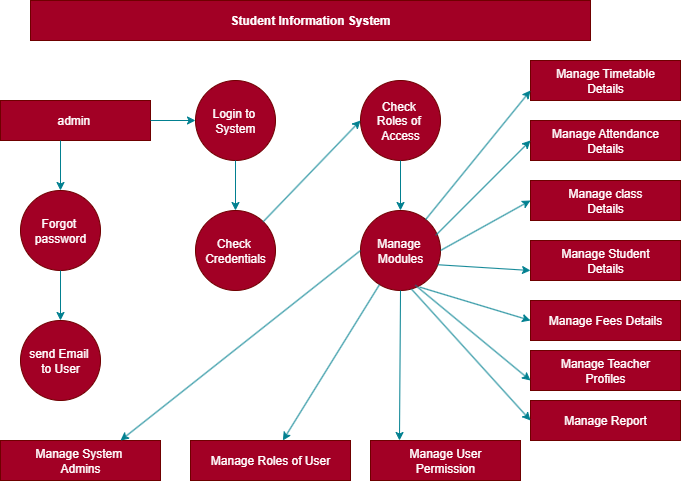

The diagram above was exported from draw.io. Its source (the exported page's mxGraphModel, read from the mxfile embedded in the PNG):
<mxGraphModel dx="868" dy="564" grid="1" gridSize="10" guides="1" tooltips="1" connect="1" arrows="1" fold="1" page="1" pageScale="1" pageWidth="850" pageHeight="1100" math="0" shadow="0">
  <root>
    <mxCell id="0" />
    <mxCell id="1" parent="0" />
    <mxCell id="CyKA3hwzG6yVH1tI0z-h-1" value="&lt;b&gt;Student Information System&lt;/b&gt;" style="rounded=0;whiteSpace=wrap;html=1;labelBackgroundColor=none;fillColor=#a20025;strokeColor=#6F0000;fontColor=#ffffff;" vertex="1" parent="1">
      <mxGeometry x="110" y="40" width="560" height="40" as="geometry" />
    </mxCell>
    <mxCell id="CyKA3hwzG6yVH1tI0z-h-2" value="Login to&amp;nbsp;&lt;div&gt;System&lt;/div&gt;" style="ellipse;whiteSpace=wrap;html=1;aspect=fixed;labelBackgroundColor=none;fillColor=#a20025;strokeColor=#6F0000;fontColor=#ffffff;" vertex="1" parent="1">
      <mxGeometry x="275" y="120" width="80" height="80" as="geometry" />
    </mxCell>
    <mxCell id="CyKA3hwzG6yVH1tI0z-h-3" value="Check&amp;nbsp;&lt;div&gt;Roles of&amp;nbsp;&lt;/div&gt;&lt;div&gt;Access&lt;/div&gt;" style="ellipse;whiteSpace=wrap;html=1;aspect=fixed;labelBackgroundColor=none;fillColor=#a20025;strokeColor=#6F0000;fontColor=#ffffff;" vertex="1" parent="1">
      <mxGeometry x="440" y="120" width="80" height="80" as="geometry" />
    </mxCell>
    <mxCell id="CyKA3hwzG6yVH1tI0z-h-4" value="Check&amp;nbsp;&lt;div&gt;Credentials&lt;/div&gt;" style="ellipse;whiteSpace=wrap;html=1;aspect=fixed;labelBackgroundColor=none;fillColor=#a20025;strokeColor=#6F0000;fontColor=#ffffff;" vertex="1" parent="1">
      <mxGeometry x="275" y="250" width="80" height="80" as="geometry" />
    </mxCell>
    <mxCell id="CyKA3hwzG6yVH1tI0z-h-5" value="Manage&amp;nbsp;&lt;div&gt;Modules&lt;/div&gt;" style="ellipse;whiteSpace=wrap;html=1;aspect=fixed;labelBackgroundColor=none;fillColor=#a20025;strokeColor=#6F0000;fontColor=#ffffff;" vertex="1" parent="1">
      <mxGeometry x="440" y="250" width="80" height="80" as="geometry" />
    </mxCell>
    <mxCell id="CyKA3hwzG6yVH1tI0z-h-6" value="admin&amp;nbsp;" style="rounded=0;whiteSpace=wrap;html=1;labelBackgroundColor=none;fillColor=#a20025;strokeColor=#6F0000;fontColor=#ffffff;" vertex="1" parent="1">
      <mxGeometry x="80" y="140" width="150" height="40" as="geometry" />
    </mxCell>
    <mxCell id="CyKA3hwzG6yVH1tI0z-h-7" value="Forgot&amp;nbsp;&lt;div&gt;password&lt;/div&gt;" style="ellipse;whiteSpace=wrap;html=1;aspect=fixed;labelBackgroundColor=none;fillColor=#a20025;strokeColor=#6F0000;fontColor=#ffffff;" vertex="1" parent="1">
      <mxGeometry x="100" y="230" width="80" height="80" as="geometry" />
    </mxCell>
    <mxCell id="CyKA3hwzG6yVH1tI0z-h-8" value="send Email&amp;nbsp;&lt;div&gt;to User&lt;/div&gt;" style="ellipse;whiteSpace=wrap;html=1;aspect=fixed;labelBackgroundColor=none;fillColor=#a20025;strokeColor=#6F0000;fontColor=#ffffff;" vertex="1" parent="1">
      <mxGeometry x="100" y="360" width="80" height="80" as="geometry" />
    </mxCell>
    <mxCell id="CyKA3hwzG6yVH1tI0z-h-9" value="Manage System&amp;nbsp;&lt;div&gt;Admins&lt;/div&gt;" style="rounded=0;whiteSpace=wrap;html=1;labelBackgroundColor=none;fillColor=#a20025;strokeColor=#6F0000;fontColor=#ffffff;" vertex="1" parent="1">
      <mxGeometry x="80" y="480" width="160" height="40" as="geometry" />
    </mxCell>
    <mxCell id="CyKA3hwzG6yVH1tI0z-h-10" value="Manage Roles of User" style="rounded=0;whiteSpace=wrap;html=1;labelBackgroundColor=none;fillColor=#a20025;strokeColor=#6F0000;fontColor=#ffffff;" vertex="1" parent="1">
      <mxGeometry x="270" y="480" width="160" height="40" as="geometry" />
    </mxCell>
    <mxCell id="CyKA3hwzG6yVH1tI0z-h-11" value="Manage User&lt;div&gt;Permission&lt;/div&gt;" style="rounded=0;whiteSpace=wrap;html=1;labelBackgroundColor=none;fillColor=#a20025;strokeColor=#6F0000;fontColor=#ffffff;" vertex="1" parent="1">
      <mxGeometry x="450" y="480" width="150" height="40" as="geometry" />
    </mxCell>
    <mxCell id="CyKA3hwzG6yVH1tI0z-h-14" value="Manage Timetable&lt;div&gt;Details&lt;/div&gt;" style="rounded=0;whiteSpace=wrap;html=1;labelBackgroundColor=none;fillColor=#a20025;strokeColor=#6F0000;fontColor=#ffffff;" vertex="1" parent="1">
      <mxGeometry x="610" y="100" width="150" height="40" as="geometry" />
    </mxCell>
    <mxCell id="CyKA3hwzG6yVH1tI0z-h-15" value="Manage Attendance&lt;div&gt;Details&lt;/div&gt;" style="rounded=0;whiteSpace=wrap;html=1;labelBackgroundColor=none;fillColor=#a20025;strokeColor=#6F0000;fontColor=#ffffff;" vertex="1" parent="1">
      <mxGeometry x="610" y="160" width="150" height="40" as="geometry" />
    </mxCell>
    <mxCell id="CyKA3hwzG6yVH1tI0z-h-16" value="Manage class&lt;div&gt;Details&lt;/div&gt;" style="rounded=0;whiteSpace=wrap;html=1;labelBackgroundColor=none;fillColor=#a20025;strokeColor=#6F0000;fontColor=#ffffff;" vertex="1" parent="1">
      <mxGeometry x="610" y="220" width="150" height="40" as="geometry" />
    </mxCell>
    <mxCell id="CyKA3hwzG6yVH1tI0z-h-17" value="Manage Student&lt;div&gt;Details&lt;/div&gt;" style="rounded=0;whiteSpace=wrap;html=1;labelBackgroundColor=none;fillColor=#a20025;strokeColor=#6F0000;fontColor=#ffffff;" vertex="1" parent="1">
      <mxGeometry x="610" y="280" width="150" height="40" as="geometry" />
    </mxCell>
    <mxCell id="CyKA3hwzG6yVH1tI0z-h-19" value="Manage Fees Details" style="rounded=0;whiteSpace=wrap;html=1;labelBackgroundColor=none;fillColor=#a20025;strokeColor=#6F0000;fontColor=#ffffff;" vertex="1" parent="1">
      <mxGeometry x="610" y="340" width="150" height="40" as="geometry" />
    </mxCell>
    <mxCell id="CyKA3hwzG6yVH1tI0z-h-20" value="Manage Teacher&lt;div&gt;Profiles&lt;/div&gt;" style="rounded=0;whiteSpace=wrap;html=1;labelBackgroundColor=none;fillColor=#a20025;strokeColor=#6F0000;fontColor=#ffffff;" vertex="1" parent="1">
      <mxGeometry x="610" y="390" width="150" height="40" as="geometry" />
    </mxCell>
    <mxCell id="CyKA3hwzG6yVH1tI0z-h-21" value="Manage Report" style="rounded=0;whiteSpace=wrap;html=1;labelBackgroundColor=none;fillColor=#a20025;strokeColor=#6F0000;fontColor=#ffffff;" vertex="1" parent="1">
      <mxGeometry x="610" y="440" width="150" height="40" as="geometry" />
    </mxCell>
    <mxCell id="CyKA3hwzG6yVH1tI0z-h-23" value="" style="endArrow=classic;html=1;rounded=0;strokeColor=#028090;fontColor=#E4FDE1;fillColor=#F45B69;entryX=0;entryY=0.5;entryDx=0;entryDy=0;" edge="1" parent="1" source="CyKA3hwzG6yVH1tI0z-h-4" target="CyKA3hwzG6yVH1tI0z-h-3">
      <mxGeometry width="50" height="50" relative="1" as="geometry">
        <mxPoint x="390" y="290" as="sourcePoint" />
        <mxPoint x="440" y="240" as="targetPoint" />
      </mxGeometry>
    </mxCell>
    <mxCell id="CyKA3hwzG6yVH1tI0z-h-24" value="" style="endArrow=classic;html=1;rounded=0;strokeColor=#028090;fontColor=#E4FDE1;fillColor=#F45B69;" edge="1" parent="1">
      <mxGeometry width="50" height="50" relative="1" as="geometry">
        <mxPoint x="480" y="200" as="sourcePoint" />
        <mxPoint x="480" y="250" as="targetPoint" />
      </mxGeometry>
    </mxCell>
    <mxCell id="CyKA3hwzG6yVH1tI0z-h-25" value="" style="endArrow=classic;html=1;rounded=0;strokeColor=#028090;fontColor=#E4FDE1;fillColor=#F45B69;entryX=0.75;entryY=0;entryDx=0;entryDy=0;exitX=0;exitY=0.5;exitDx=0;exitDy=0;" edge="1" parent="1" source="CyKA3hwzG6yVH1tI0z-h-5" target="CyKA3hwzG6yVH1tI0z-h-9">
      <mxGeometry width="50" height="50" relative="1" as="geometry">
        <mxPoint x="390" y="290" as="sourcePoint" />
        <mxPoint x="440" y="240" as="targetPoint" />
      </mxGeometry>
    </mxCell>
    <mxCell id="CyKA3hwzG6yVH1tI0z-h-26" value="" style="endArrow=classic;html=1;rounded=0;strokeColor=#028090;fontColor=#E4FDE1;fillColor=#F45B69;" edge="1" parent="1" source="CyKA3hwzG6yVH1tI0z-h-5" target="CyKA3hwzG6yVH1tI0z-h-10">
      <mxGeometry width="50" height="50" relative="1" as="geometry">
        <mxPoint x="390" y="440" as="sourcePoint" />
        <mxPoint x="440" y="390" as="targetPoint" />
      </mxGeometry>
    </mxCell>
    <mxCell id="CyKA3hwzG6yVH1tI0z-h-28" value="" style="endArrow=classic;html=1;rounded=0;strokeColor=#028090;fontColor=#E4FDE1;fillColor=#F45B69;exitX=0.5;exitY=1;exitDx=0;exitDy=0;" edge="1" parent="1" source="CyKA3hwzG6yVH1tI0z-h-5">
      <mxGeometry width="50" height="50" relative="1" as="geometry">
        <mxPoint x="480" y="350" as="sourcePoint" />
        <mxPoint x="479" y="480" as="targetPoint" />
      </mxGeometry>
    </mxCell>
    <mxCell id="CyKA3hwzG6yVH1tI0z-h-29" value="" style="endArrow=classic;html=1;rounded=0;strokeColor=#028090;fontColor=#E4FDE1;fillColor=#F45B69;entryX=0.5;entryY=0;entryDx=0;entryDy=0;" edge="1" parent="1" target="CyKA3hwzG6yVH1tI0z-h-8">
      <mxGeometry width="50" height="50" relative="1" as="geometry">
        <mxPoint x="140" y="310" as="sourcePoint" />
        <mxPoint x="110" y="380" as="targetPoint" />
      </mxGeometry>
    </mxCell>
    <mxCell id="CyKA3hwzG6yVH1tI0z-h-31" value="" style="endArrow=classic;html=1;rounded=0;strokeColor=#028090;fontColor=#E4FDE1;fillColor=#F45B69;entryX=0.5;entryY=0;entryDx=0;entryDy=0;" edge="1" parent="1" target="CyKA3hwzG6yVH1tI0z-h-7">
      <mxGeometry width="50" height="50" relative="1" as="geometry">
        <mxPoint x="140" y="180" as="sourcePoint" />
        <mxPoint x="142.5" y="230" as="targetPoint" />
        <Array as="points" />
      </mxGeometry>
    </mxCell>
    <mxCell id="CyKA3hwzG6yVH1tI0z-h-32" value="" style="endArrow=classic;html=1;rounded=0;strokeColor=#028090;fontColor=#E4FDE1;fillColor=#F45B69;exitX=0.5;exitY=1;exitDx=0;exitDy=0;entryX=0.5;entryY=0;entryDx=0;entryDy=0;" edge="1" parent="1" source="CyKA3hwzG6yVH1tI0z-h-2" target="CyKA3hwzG6yVH1tI0z-h-4">
      <mxGeometry width="50" height="50" relative="1" as="geometry">
        <mxPoint x="230" y="210" as="sourcePoint" />
        <mxPoint x="230" y="260" as="targetPoint" />
      </mxGeometry>
    </mxCell>
    <mxCell id="CyKA3hwzG6yVH1tI0z-h-36" value="" style="endArrow=classic;html=1;rounded=0;strokeColor=#028090;fontColor=#E4FDE1;fillColor=#F45B69;entryX=0;entryY=0.5;entryDx=0;entryDy=0;" edge="1" parent="1" target="CyKA3hwzG6yVH1tI0z-h-2">
      <mxGeometry width="50" height="50" relative="1" as="geometry">
        <mxPoint x="230" y="160" as="sourcePoint" />
        <mxPoint x="270" y="200" as="targetPoint" />
        <Array as="points">
          <mxPoint x="230" y="160" />
        </Array>
      </mxGeometry>
    </mxCell>
    <mxCell id="CyKA3hwzG6yVH1tI0z-h-38" value="" style="endArrow=classic;html=1;rounded=0;strokeColor=#028090;fontColor=#E4FDE1;fillColor=#F45B69;entryX=0;entryY=0.75;entryDx=0;entryDy=0;" edge="1" parent="1" source="CyKA3hwzG6yVH1tI0z-h-5" target="CyKA3hwzG6yVH1tI0z-h-14">
      <mxGeometry width="50" height="50" relative="1" as="geometry">
        <mxPoint x="485" y="370" as="sourcePoint" />
        <mxPoint x="600" y="130" as="targetPoint" />
      </mxGeometry>
    </mxCell>
    <mxCell id="CyKA3hwzG6yVH1tI0z-h-39" value="" style="endArrow=classic;html=1;rounded=0;strokeColor=#028090;fontColor=#E4FDE1;fillColor=#F45B69;entryX=0;entryY=0.5;entryDx=0;entryDy=0;exitX=0.941;exitY=0.31;exitDx=0;exitDy=0;exitPerimeter=0;" edge="1" parent="1" source="CyKA3hwzG6yVH1tI0z-h-5">
      <mxGeometry width="50" height="50" relative="1" as="geometry">
        <mxPoint x="520" y="270" as="sourcePoint" />
        <mxPoint x="610" y="180" as="targetPoint" />
      </mxGeometry>
    </mxCell>
    <mxCell id="CyKA3hwzG6yVH1tI0z-h-40" value="" style="endArrow=classic;html=1;rounded=0;strokeColor=#028090;fontColor=#E4FDE1;fillColor=#F45B69;entryX=0;entryY=0.5;entryDx=0;entryDy=0;exitX=1;exitY=0.5;exitDx=0;exitDy=0;" edge="1" parent="1" source="CyKA3hwzG6yVH1tI0z-h-5" target="CyKA3hwzG6yVH1tI0z-h-16">
      <mxGeometry width="50" height="50" relative="1" as="geometry">
        <mxPoint x="460" y="350" as="sourcePoint" />
        <mxPoint x="590" y="250" as="targetPoint" />
      </mxGeometry>
    </mxCell>
    <mxCell id="CyKA3hwzG6yVH1tI0z-h-41" value="" style="endArrow=classic;html=1;rounded=0;strokeColor=#028090;fontColor=#E4FDE1;fillColor=#F45B69;exitX=0.965;exitY=0.678;exitDx=0;exitDy=0;exitPerimeter=0;entryX=0;entryY=0.75;entryDx=0;entryDy=0;" edge="1" parent="1" source="CyKA3hwzG6yVH1tI0z-h-5" target="CyKA3hwzG6yVH1tI0z-h-17">
      <mxGeometry width="50" height="50" relative="1" as="geometry">
        <mxPoint x="520" y="320" as="sourcePoint" />
        <mxPoint x="600" y="310" as="targetPoint" />
      </mxGeometry>
    </mxCell>
    <mxCell id="CyKA3hwzG6yVH1tI0z-h-42" value="" style="endArrow=classic;html=1;rounded=0;strokeColor=#028090;fontColor=#E4FDE1;fillColor=#F45B69;entryX=0;entryY=0.5;entryDx=0;entryDy=0;exitX=0.741;exitY=0.958;exitDx=0;exitDy=0;exitPerimeter=0;" edge="1" parent="1" source="CyKA3hwzG6yVH1tI0z-h-5" target="CyKA3hwzG6yVH1tI0z-h-19">
      <mxGeometry width="50" height="50" relative="1" as="geometry">
        <mxPoint x="490" y="320" as="sourcePoint" />
        <mxPoint x="510" y="300" as="targetPoint" />
      </mxGeometry>
    </mxCell>
    <mxCell id="CyKA3hwzG6yVH1tI0z-h-43" value="" style="endArrow=classic;html=1;rounded=0;strokeColor=#028090;fontColor=#E4FDE1;fillColor=#F45B69;exitX=0.685;exitY=0.934;exitDx=0;exitDy=0;exitPerimeter=0;entryX=0;entryY=0.75;entryDx=0;entryDy=0;" edge="1" parent="1" source="CyKA3hwzG6yVH1tI0z-h-5" target="CyKA3hwzG6yVH1tI0z-h-20">
      <mxGeometry width="50" height="50" relative="1" as="geometry">
        <mxPoint x="460" y="350" as="sourcePoint" />
        <mxPoint x="600" y="410" as="targetPoint" />
      </mxGeometry>
    </mxCell>
    <mxCell id="CyKA3hwzG6yVH1tI0z-h-44" value="" style="endArrow=classic;html=1;rounded=0;strokeColor=#028090;fontColor=#E4FDE1;fillColor=#F45B69;entryX=0;entryY=0.5;entryDx=0;entryDy=0;exitX=0.637;exitY=0.982;exitDx=0;exitDy=0;exitPerimeter=0;" edge="1" parent="1" source="CyKA3hwzG6yVH1tI0z-h-5" target="CyKA3hwzG6yVH1tI0z-h-21">
      <mxGeometry width="50" height="50" relative="1" as="geometry">
        <mxPoint x="460" y="350" as="sourcePoint" />
        <mxPoint x="510" y="300" as="targetPoint" />
      </mxGeometry>
    </mxCell>
  </root>
</mxGraphModel>